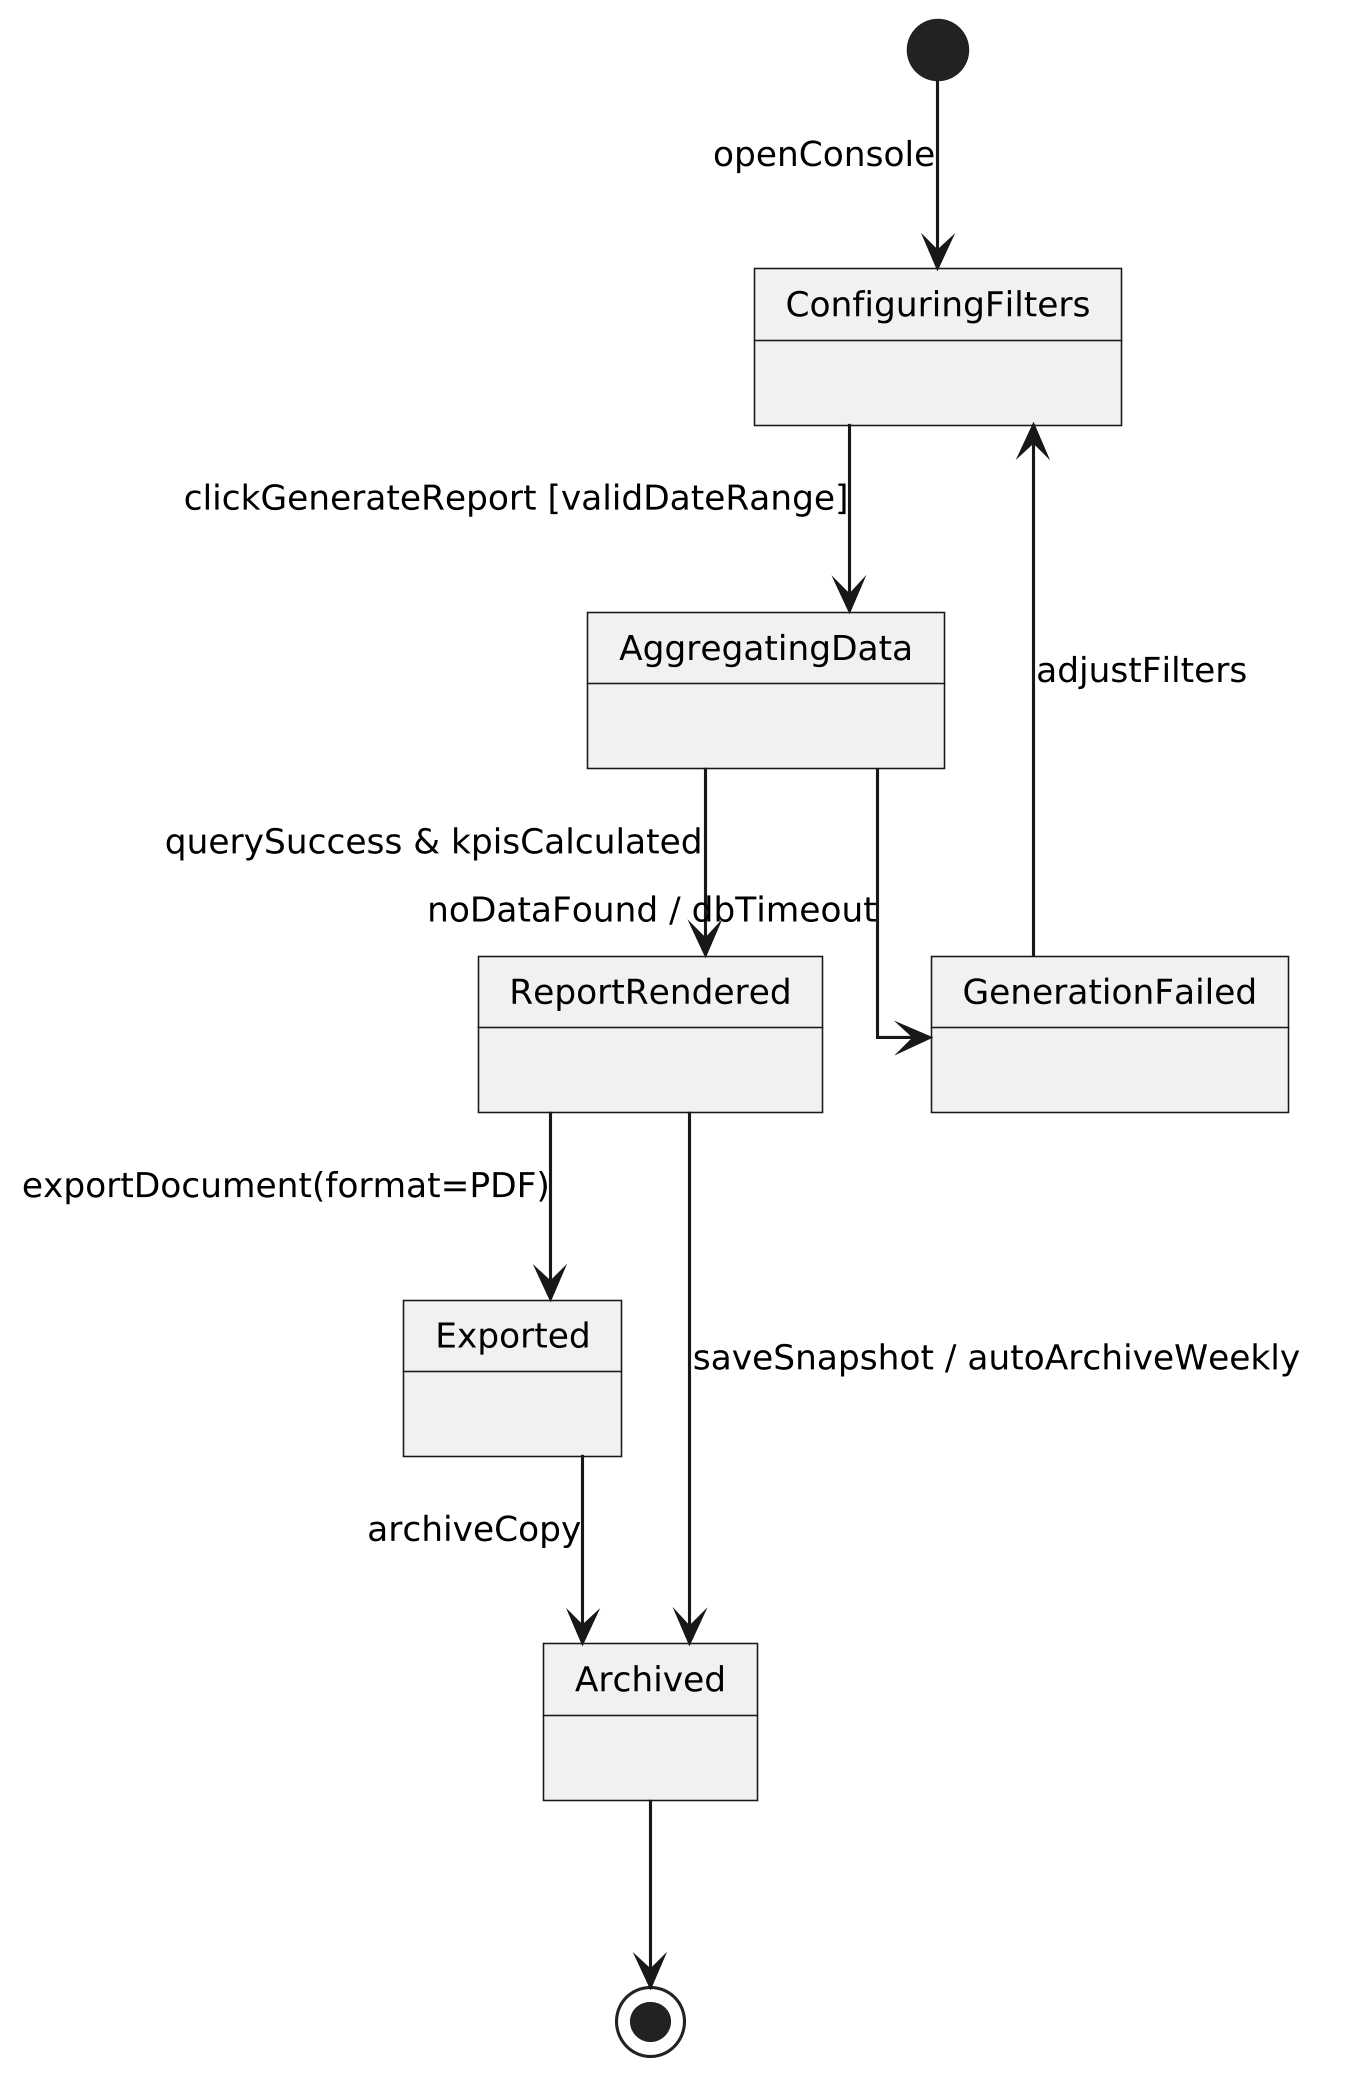

The diagram above was rendered by PlantUML. Its source (embedded in the PNG):
@startuml
skinparam monochrome true
skinparam shadowing false
skinparam backgroundColor #FFFFFF
skinparam defaultFontName Arial
skinparam defaultFontSize 11
skinparam roundCorner 0
skinparam dpi 300
skinparam linetype ortho

[*] --> ConfiguringFilters : openConsole

ConfiguringFilters --> AggregatingData : clickGenerateReport [validDateRange]
AggregatingData --> ReportRendered : querySuccess & kpisCalculated
AggregatingData --> GenerationFailed : noDataFound / dbTimeout

GenerationFailed --> ConfiguringFilters : adjustFilters

ReportRendered --> Exported : exportDocument(format=PDF)
ReportRendered --> Archived : saveSnapshot / autoArchiveWeekly
Exported --> Archived : archiveCopy

Archived --> [*]
@enduml